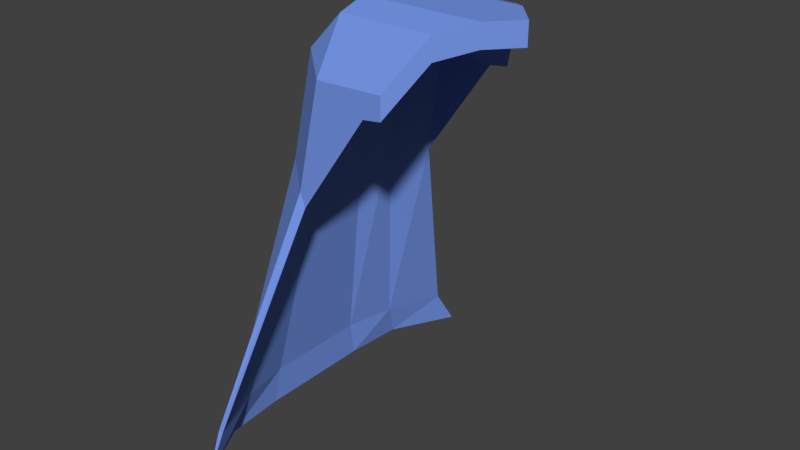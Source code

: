 # Source: Smith_Cape_MKII_Head_.blend  (saved by Blender 2.78.0; exported with 4.5.12 LTS)
import bpy
from mathutils import Matrix  # noqa: F401  (used for matrix-valued properties, if any)

bpy.ops.wm.read_factory_settings(use_empty=True)
scene = bpy.context.scene
scene.name = 'Scene'

# ---- collections
col_collection_1 = bpy.data.collections.new('Collection 1'); scene.collection.children.link(col_collection_1)

# ---- materials (node trees are filled in below, after node groups)
mat_smith_cape_mkii = bpy.data.materials.new('Smith Cape MKII')
mat_smith_cape_mkii.alpha_threshold = 0.0
mat_smith_cape_mkii.use_transparent_shadow = False
mat_smith_cape_mkii.diffuse_color = (0.1803, 0.306, 0.8, 1.0)
mat_smith_cape_mkii.roughness = 0.5

# ---- material node trees

# ---- world
world_world = bpy.data.worlds.new('World'); scene.world = world_world
world_world.color = (0.05088, 0.05088, 0.05088)
world_world.use_sun_shadow = False
world_world.sun_shadow_jitter_overblur = 0.0
world_world.cycles.sampling_method = 'MANUAL'

# ---- meshes
me_cube_004 = bpy.data.meshes.new('Cube.004')
me_cube_004.from_pydata([(-1.138, -1.0, -5.728), (-1.294, -1.0, -4.264), (-1.138, 1.0, -5.728), (-1.294, 1.0, -4.264), (1.0, -1.0, -2.981), (1.0, -1.0, -0.9812), (1.0, 1.0, -2.981), (1.0, 1.0, -0.9812), (-1.198, 0.0, -5.164), (-1.353, 0.0, -3.701), (1.889, 0.0, -2.211), (1.889, 0.0, -0.2113), (-1.353, 0.5, -3.701), (1.446, 0.5, -2.211), (-1.198, 0.5, -5.164), (1.446, 0.5, -0.2113), (-1.198, -0.5, -5.164), (1.446, -0.5, -0.2113), (-1.353, -0.5, -3.701), (1.446, -0.5, -2.211), (-0.6772, 1.0, -2.981), (-0.6772, 1.0, -0.9812), (-0.6772, -1.0, -2.981), (-0.6772, -1.0, -0.9812), (-0.6772, 0.0, -0.2113), (-0.6772, 0.0, -2.211), (-0.6772, 0.5, -2.211), (-0.6772, 0.5, -0.2113), (-0.6772, -0.5, -0.2113), (-0.6772, -0.5, -2.211), (-0.6772, 1.534, -5.38), (0.5307, 1.534, -5.153), (0.5307, 1.534, -7.153), (0.5307, -1.534, -5.153), (0.5307, -1.534, -7.153), (-0.6772, -1.398, -6.652), (-0.6772, 1.398, -6.652), (-0.6772, -1.534, -5.38), (-0.5485, 1.0, -0.9812), (-0.5485, -1.0, -2.981), (-0.5145, 0.0, -0.2113), (-0.5485, 0.5, -0.2113), (-0.5485, -0.5, -0.2113), (-0.5485, 1.0, -2.981), (-0.5485, -1.0, -0.9812), (-0.5145, 0.0, -2.211), (-0.5485, 0.5, -2.211), (-0.5485, -0.5, -2.211), (-0.5485, 1.534, -5.38), (0.2015, -1.534, -7.38), (0.2015, 1.534, -7.38), (-0.5485, -1.534, -5.38), (-1.634, -0.5, -14.86), (-1.443, -1.0, -15.42), (-1.73, -1.0, -13.96), (-1.79, 0.5, -13.39), (-1.73, 1.0, -13.96), (-1.443, 1.0, -15.42), (-1.634, 0.5, -14.86), (-1.634, 0.0, -14.86), (-1.79, -0.5, -13.39), (-1.79, 0.0, -13.39), (-1.113, -1.534, -15.07), (-1.022, -1.534, -16.34), (-1.113, 1.534, -15.07), (-1.022, 1.534, -16.34), (-2.427, -0.945, -36.03), (-2.236, -1.89, -36.03), (-2.523, -1.89, -36.03), (-2.583, 0.945, -36.03), (-2.523, 1.89, -36.03), (-2.236, 1.89, -36.03), (-2.427, 0.945, -36.03), (-2.427, 0.0, -36.03), (-2.583, -0.945, -36.03), (-2.583, 0.0, -36.03), (-1.906, -2.899, -36.03), (-1.815, -2.899, -36.03), (-1.906, 2.899, -36.03), (-1.815, 2.899, -36.03), (-2.466, -1.081, -39.4), (-2.385, -2.163, -39.4), (-2.595, -2.163, -39.4), (-2.675, 1.081, -39.4), (-2.595, 2.163, -39.4), (-2.385, 2.163, -39.4), (-2.466, 1.081, -39.4), (-2.466, 0.0, -39.4), (-2.675, -1.081, -39.4), (-2.675, 0.0, -39.4), (-1.763, -3.317, -39.4), (-1.763, 3.317, -39.4)], [(36, 64)], [(4, 5, 33, 34), (19, 17, 5, 4), (47, 19, 4, 39), (28, 18, 1, 23), (27, 12, 9, 24), (46, 13, 10, 45), (13, 15, 11, 10), (12, 3, 56, 55), (6, 7, 15, 13), (43, 6, 13, 46), (21, 3, 12, 27), (24, 9, 18, 28), (45, 10, 19, 47), (10, 11, 17, 19), (8, 25, 29, 16), (40, 24, 28, 42), (38, 21, 27, 41), (2, 20, 26, 14), (14, 26, 25, 8), (41, 27, 24, 40), (42, 28, 23, 44), (16, 29, 22, 0), (50, 48, 31, 32), (37, 62, 51), (38, 7, 31, 48), (43, 20, 36, 50), (39, 4, 34, 49), (44, 23, 37, 51), (7, 6, 32, 31), (22, 35, 0), (23, 1, 37), (21, 30, 3), (20, 2, 36), (5, 44, 51, 33), (22, 39, 49, 35), (6, 43, 50, 32), (21, 38, 48, 30), (34, 33, 51, 49), (48, 64, 30), (17, 42, 44, 5), (15, 41, 40, 11), (7, 38, 41, 15), (11, 40, 42, 17), (25, 45, 47, 29), (20, 43, 46, 26), (26, 46, 45, 25), (29, 47, 39, 22), (1, 18, 60, 54), (58, 59, 73, 72), (54, 60, 74, 68), (65, 57, 71, 79), (59, 52, 66, 73), (56, 64, 78, 70), (55, 56, 70, 69), (37, 1, 54, 62), (9, 12, 55, 61), (3, 30, 64, 56), (18, 9, 61, 60), (78, 79, 91), (77, 76, 90), (74, 75, 89, 88), (72, 73, 87, 86), (68, 74, 88, 82), (79, 71, 85, 91), (60, 61, 75, 74), (63, 62, 76, 77), (64, 65, 79, 78), (61, 55, 69, 75), (52, 53, 67, 66), (53, 63, 77, 67), (57, 58, 72, 71), (62, 54, 68, 76), (86, 83, 84, 85), (80, 88, 89, 87), (87, 89, 83, 86), (81, 82, 88, 80), (85, 84, 91), (81, 90, 82), (75, 69, 83, 89), (66, 67, 81, 80), (67, 77, 90, 81), (71, 72, 86, 85), (76, 68, 82, 90), (69, 70, 84, 83), (70, 78, 91, 84), (73, 66, 80, 87), (51, 62, 49), (64, 48, 50), (16, 52, 59, 8), (8, 59, 58, 14), (0, 53, 52, 16), (35, 63, 53, 0), (14, 58, 57, 2), (36, 2, 57, 65), (62, 63, 49), (65, 64, 50), (50, 36, 65), (49, 63, 35)])
me_cube_004.materials.append(mat_smith_cape_mkii)
me_cube_004.use_remesh_preserve_volume = False
me_cube_004.use_remesh_preserve_attributes = False
me_cube_004.use_mirror_vertex_groups = False
me_cube_004.update()

# ---- objects
ob_smith_cape_mkii = bpy.data.objects.new('Smith Cape MKII', me_cube_004)

# ---- transforms, parenting, visibility, modifiers, constraints
ob_smith_cape_mkii.location = (0.1218, -0.003506, 8.669)
ob_smith_cape_mkii.scale = (1.0, 1.0, 0.1982)
ob_smith_cape_mkii.lineart.crease_threshold = 0.0

# ---- collection membership
col_collection_1.objects.link(ob_smith_cape_mkii)

# ---- scene / render settings (as saved in the file)
scene.frame_start = 1; scene.frame_end = 250; scene.frame_set(1)
scene.render.engine = 'BLENDER_EEVEE_NEXT'
scene.render.resolution_percentage = 50
scene.render.dither_intensity = 0.0
scene.cycles.use_denoising = False
scene.cycles.samples = 128
scene.cycles.sampling_pattern = 'TABULATED_SOBOL'
scene.cycles.light_sampling_threshold = 0.0
scene.cycles.use_adaptive_sampling = False
scene.cycles.use_light_tree = False
scene.cycles.blur_glossy = 0.0
scene.cycles.sample_clamp_indirect = 0.0
scene.view_settings.view_transform = 'Standard'
bpy.context.view_layer.update()

# ---- added for rendering (the .blend has no active camera and no usable light): camera, sun
cam_auto = bpy.data.cameras.new('AutoCamera')
cam_auto.lens = 50.0
cam_auto.sensor_width = 36.0
cam_auto.clip_end = 1000.0
ob_auto_camera = bpy.data.objects.new('AutoCamera', cam_auto)
scene.collection.objects.link(ob_auto_camera)
ob_auto_camera.location = (10.0791, -12.4241, 13.0247)
ob_auto_camera.rotation_euler = (1.09748, -7.21219e-08, 0.694738)
scene.camera = ob_auto_camera
light_auto_sun = bpy.data.lights.new('AutoSun', 'SUN')
light_auto_sun.energy = 3.0
light_auto_sun.angle = 0.0523599
ob_auto_sun = bpy.data.objects.new('AutoSun', light_auto_sun)
scene.collection.objects.link(ob_auto_sun)
ob_auto_sun.rotation_euler = (0.872665, 0.174533, 0.523599)
bpy.context.view_layer.update()
